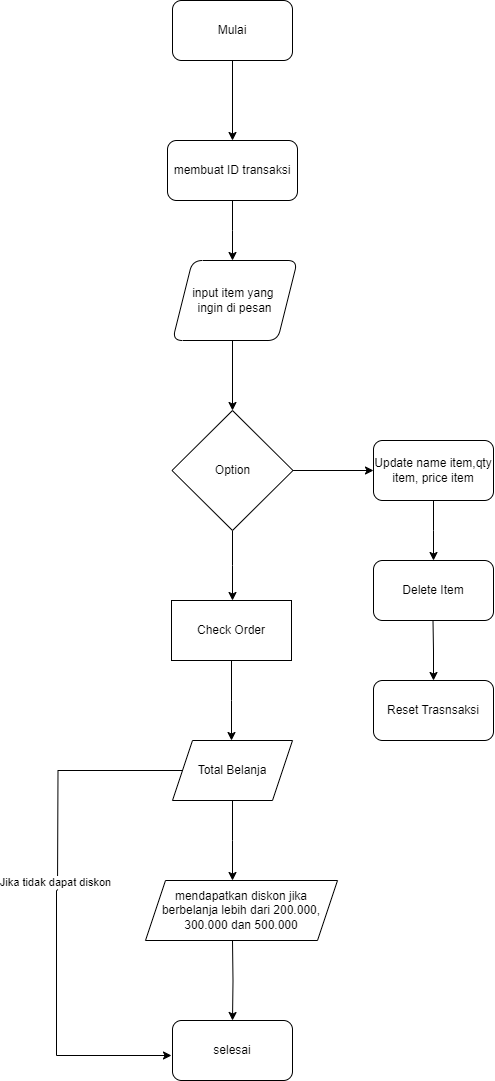

The diagram above was exported from draw.io. Its source (the exported page's mxGraphModel, read from the mxfile embedded in the PNG):
<mxGraphModel dx="880" dy="395" grid="1" gridSize="10" guides="1" tooltips="1" connect="1" arrows="1" fold="1" page="1" pageScale="1" pageWidth="827" pageHeight="1169" math="0" shadow="0">
  <root>
    <mxCell id="0" />
    <mxCell id="1" parent="0" />
    <mxCell id="dXryzfFqpZCGD38fSbwz-3" value="" style="edgeStyle=orthogonalEdgeStyle;rounded=0;orthogonalLoop=1;jettySize=auto;html=1;" parent="1" source="dXryzfFqpZCGD38fSbwz-1" edge="1">
      <mxGeometry relative="1" as="geometry">
        <mxPoint x="415" y="330" as="targetPoint" />
      </mxGeometry>
    </mxCell>
    <mxCell id="dXryzfFqpZCGD38fSbwz-1" value="membuat ID transaksi" style="rounded=1;whiteSpace=wrap;html=1;" parent="1" vertex="1">
      <mxGeometry x="350" y="210" width="130" height="60" as="geometry" />
    </mxCell>
    <mxCell id="dXryzfFqpZCGD38fSbwz-6" value="" style="edgeStyle=orthogonalEdgeStyle;rounded=0;orthogonalLoop=1;jettySize=auto;html=1;" parent="1" source="dXryzfFqpZCGD38fSbwz-2" edge="1">
      <mxGeometry relative="1" as="geometry">
        <mxPoint x="415" y="480" as="targetPoint" />
        <Array as="points">
          <mxPoint x="415" y="390" />
          <mxPoint x="415" y="390" />
        </Array>
      </mxGeometry>
    </mxCell>
    <mxCell id="dXryzfFqpZCGD38fSbwz-2" value="input item yang&amp;nbsp;&lt;br&gt;ingin di pesan" style="shape=parallelogram;perimeter=parallelogramPerimeter;whiteSpace=wrap;html=1;fixedSize=1;rounded=1;" parent="1" vertex="1">
      <mxGeometry x="355" y="330" width="125" height="80" as="geometry" />
    </mxCell>
    <mxCell id="dXryzfFqpZCGD38fSbwz-16" value="" style="edgeStyle=orthogonalEdgeStyle;rounded=0;orthogonalLoop=1;jettySize=auto;html=1;" parent="1" source="dXryzfFqpZCGD38fSbwz-14" target="dXryzfFqpZCGD38fSbwz-15" edge="1">
      <mxGeometry relative="1" as="geometry" />
    </mxCell>
    <mxCell id="dXryzfFqpZCGD38fSbwz-22" value="" style="edgeStyle=orthogonalEdgeStyle;rounded=0;orthogonalLoop=1;jettySize=auto;html=1;" parent="1" source="dXryzfFqpZCGD38fSbwz-14" edge="1">
      <mxGeometry relative="1" as="geometry">
        <mxPoint x="415" y="670" as="targetPoint" />
      </mxGeometry>
    </mxCell>
    <mxCell id="dXryzfFqpZCGD38fSbwz-14" value="Option" style="rhombus;whiteSpace=wrap;html=1;" parent="1" vertex="1">
      <mxGeometry x="354.5" y="480" width="121" height="120" as="geometry" />
    </mxCell>
    <mxCell id="dXryzfFqpZCGD38fSbwz-18" value="" style="edgeStyle=orthogonalEdgeStyle;rounded=0;orthogonalLoop=1;jettySize=auto;html=1;" parent="1" source="dXryzfFqpZCGD38fSbwz-15" edge="1">
      <mxGeometry relative="1" as="geometry">
        <mxPoint x="616" y="630" as="targetPoint" />
      </mxGeometry>
    </mxCell>
    <mxCell id="dXryzfFqpZCGD38fSbwz-15" value="Update name item,qty item, price item" style="rounded=1;whiteSpace=wrap;html=1;" parent="1" vertex="1">
      <mxGeometry x="556" y="510" width="120" height="60" as="geometry" />
    </mxCell>
    <mxCell id="dXryzfFqpZCGD38fSbwz-20" value="" style="edgeStyle=orthogonalEdgeStyle;rounded=0;orthogonalLoop=1;jettySize=auto;html=1;" parent="1" edge="1">
      <mxGeometry relative="1" as="geometry">
        <mxPoint x="615.5" y="690" as="sourcePoint" />
        <mxPoint x="616" y="750" as="targetPoint" />
      </mxGeometry>
    </mxCell>
    <mxCell id="dXryzfFqpZCGD38fSbwz-17" value="Delete Item" style="rounded=1;whiteSpace=wrap;html=1;" parent="1" vertex="1">
      <mxGeometry x="556" y="630" width="120" height="60" as="geometry" />
    </mxCell>
    <mxCell id="dXryzfFqpZCGD38fSbwz-19" value="Reset Trasnsaksi" style="rounded=1;whiteSpace=wrap;html=1;" parent="1" vertex="1">
      <mxGeometry x="556" y="750" width="120" height="60" as="geometry" />
    </mxCell>
    <mxCell id="dXryzfFqpZCGD38fSbwz-28" value="" style="edgeStyle=orthogonalEdgeStyle;rounded=0;orthogonalLoop=1;jettySize=auto;html=1;" parent="1" source="dXryzfFqpZCGD38fSbwz-21" edge="1">
      <mxGeometry relative="1" as="geometry">
        <mxPoint x="414" y="810" as="targetPoint" />
      </mxGeometry>
    </mxCell>
    <mxCell id="dXryzfFqpZCGD38fSbwz-21" value="Check Order" style="whiteSpace=wrap;html=1;" parent="1" vertex="1">
      <mxGeometry x="354" y="670" width="120" height="60" as="geometry" />
    </mxCell>
    <mxCell id="t6WwwKgqZ28zhXI30lpX-27" value="" style="edgeStyle=orthogonalEdgeStyle;rounded=0;orthogonalLoop=1;jettySize=auto;html=1;" edge="1" parent="1" source="dXryzfFqpZCGD38fSbwz-36" target="dXryzfFqpZCGD38fSbwz-1">
      <mxGeometry relative="1" as="geometry" />
    </mxCell>
    <mxCell id="dXryzfFqpZCGD38fSbwz-36" value="Mulai" style="rounded=1;whiteSpace=wrap;html=1;" parent="1" vertex="1">
      <mxGeometry x="355" y="70" width="120" height="60" as="geometry" />
    </mxCell>
    <mxCell id="dXryzfFqpZCGD38fSbwz-44" value="" style="edgeStyle=orthogonalEdgeStyle;rounded=0;orthogonalLoop=1;jettySize=auto;html=1;" parent="1" source="dXryzfFqpZCGD38fSbwz-41" edge="1">
      <mxGeometry relative="1" as="geometry">
        <mxPoint x="415" y="950" as="targetPoint" />
      </mxGeometry>
    </mxCell>
    <mxCell id="t6WwwKgqZ28zhXI30lpX-16" style="edgeStyle=orthogonalEdgeStyle;rounded=0;orthogonalLoop=1;jettySize=auto;html=1;" edge="1" parent="1" source="dXryzfFqpZCGD38fSbwz-41">
      <mxGeometry relative="1" as="geometry">
        <mxPoint x="240" y="960" as="targetPoint" />
      </mxGeometry>
    </mxCell>
    <mxCell id="t6WwwKgqZ28zhXI30lpX-25" value="Jika tidak dapat diskon" style="edgeLabel;html=1;align=center;verticalAlign=middle;resizable=0;points=[];" vertex="1" connectable="0" parent="t6WwwKgqZ28zhXI30lpX-16">
      <mxGeometry x="0.9265" y="-3" relative="1" as="geometry">
        <mxPoint as="offset" />
      </mxGeometry>
    </mxCell>
    <mxCell id="dXryzfFqpZCGD38fSbwz-41" value="Total Belanja" style="shape=parallelogram;perimeter=parallelogramPerimeter;whiteSpace=wrap;html=1;fixedSize=1;" parent="1" vertex="1">
      <mxGeometry x="355" y="810" width="120" height="60" as="geometry" />
    </mxCell>
    <mxCell id="t6WwwKgqZ28zhXI30lpX-10" value="" style="edgeStyle=orthogonalEdgeStyle;rounded=0;orthogonalLoop=1;jettySize=auto;html=1;" edge="1" parent="1" target="t6WwwKgqZ28zhXI30lpX-9">
      <mxGeometry relative="1" as="geometry">
        <mxPoint x="415" y="1010" as="sourcePoint" />
      </mxGeometry>
    </mxCell>
    <mxCell id="t6WwwKgqZ28zhXI30lpX-9" value="selesai" style="rounded=1;whiteSpace=wrap;html=1;" vertex="1" parent="1">
      <mxGeometry x="355" y="1090" width="120" height="60" as="geometry" />
    </mxCell>
    <mxCell id="t6WwwKgqZ28zhXI30lpX-18" style="edgeStyle=orthogonalEdgeStyle;rounded=0;orthogonalLoop=1;jettySize=auto;html=1;entryX=0;entryY=0.75;entryDx=0;entryDy=0;" edge="1" parent="1">
      <mxGeometry relative="1" as="geometry">
        <mxPoint x="240" y="960" as="sourcePoint" />
        <mxPoint x="354" y="1125" as="targetPoint" />
        <Array as="points">
          <mxPoint x="239" y="1125" />
        </Array>
      </mxGeometry>
    </mxCell>
    <mxCell id="t6WwwKgqZ28zhXI30lpX-26" value="mendapatkan diskon jika berbelanja lebih dari 200.000, 300.000 dan 500.000" style="shape=parallelogram;perimeter=parallelogramPerimeter;whiteSpace=wrap;html=1;fixedSize=1;" vertex="1" parent="1">
      <mxGeometry x="328" y="950" width="192" height="60" as="geometry" />
    </mxCell>
  </root>
</mxGraphModel>